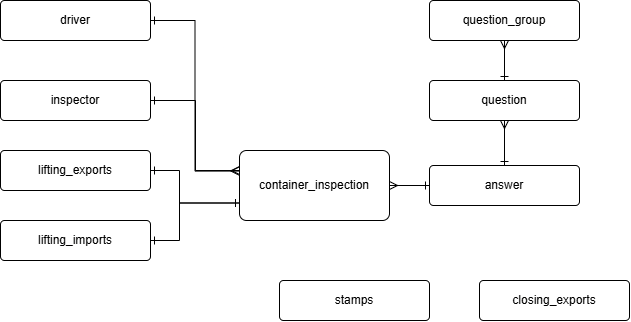

The diagram above was exported from draw.io. Its source (the exported page's mxGraphModel, read from the mxfile embedded in the PNG):
<mxGraphModel dx="4134" dy="1918" grid="1" gridSize="10" guides="1" tooltips="1" connect="1" arrows="1" fold="1" page="1" pageScale="1" pageWidth="827" pageHeight="1169" math="0" shadow="0">
  <root>
    <mxCell id="0" />
    <mxCell id="1" parent="0" />
    <mxCell id="GM9JKRDpPDqSkcyTB5NL-1" parent="1" style="rounded=1;arcSize=10;whiteSpace=wrap;html=1;align=center;" value="driver" vertex="1">
      <mxGeometry height="40" width="150" x="-2419" y="-940" as="geometry" />
    </mxCell>
    <mxCell id="GM9JKRDpPDqSkcyTB5NL-4" edge="1" parent="1" source="GM9JKRDpPDqSkcyTB5NL-1" style="edgeStyle=orthogonalEdgeStyle;shape=connector;rounded=0;jumpStyle=sharp;orthogonalLoop=1;jettySize=auto;html=1;labelBackgroundColor=default;strokeColor=default;align=center;verticalAlign=middle;fontFamily=Helvetica;fontSize=12;fontColor=default;startArrow=ERone;startFill=0;endArrow=ERmany;endFill=0;startSize=6;entryX=-0.004;entryY=0.294;entryDx=0;entryDy=0;entryPerimeter=0;" target="GM9JKRDpPDqSkcyTB5NL-5">
      <mxGeometry relative="1" as="geometry" />
    </mxCell>
    <mxCell id="GM9JKRDpPDqSkcyTB5NL-5" parent="1" style="rounded=1;arcSize=10;whiteSpace=wrap;html=1;align=center;" value="container_inspection" vertex="1">
      <mxGeometry height="70" width="150" x="-2180" y="-790" as="geometry" />
    </mxCell>
    <mxCell id="GM9JKRDpPDqSkcyTB5NL-6" edge="1" parent="1" source="GM9JKRDpPDqSkcyTB5NL-7" style="edgeStyle=orthogonalEdgeStyle;shape=connector;rounded=0;jumpStyle=sharp;orthogonalLoop=1;jettySize=auto;html=1;exitX=1;exitY=0.5;exitDx=0;exitDy=0;labelBackgroundColor=default;strokeColor=default;align=center;verticalAlign=middle;fontFamily=Helvetica;fontSize=12;fontColor=default;startArrow=ERone;startFill=0;endArrow=ERmany;endFill=0;startSize=6;">
      <mxGeometry relative="1" as="geometry">
        <Array as="points">
          <mxPoint x="-2224" y="-840" />
          <mxPoint x="-2224" y="-770" />
          <mxPoint x="-2180" y="-770" />
        </Array>
        <mxPoint x="-2180" y="-770" as="targetPoint" />
      </mxGeometry>
    </mxCell>
    <mxCell id="GM9JKRDpPDqSkcyTB5NL-7" parent="1" style="rounded=1;arcSize=10;whiteSpace=wrap;html=1;align=center;" value="inspector" vertex="1">
      <mxGeometry height="40" width="150" x="-2419" y="-860" as="geometry" />
    </mxCell>
    <mxCell id="GM9JKRDpPDqSkcyTB5NL-8" parent="1" style="rounded=1;arcSize=10;whiteSpace=wrap;html=1;align=center;" value="answer" vertex="1">
      <mxGeometry height="40" width="150" x="-1990" y="-775" as="geometry" />
    </mxCell>
    <mxCell id="GM9JKRDpPDqSkcyTB5NL-9" parent="1" style="rounded=1;arcSize=10;whiteSpace=wrap;html=1;align=center;" value="question_group" vertex="1">
      <mxGeometry height="40" width="150" x="-1990" y="-940" as="geometry" />
    </mxCell>
    <mxCell id="GM9JKRDpPDqSkcyTB5NL-10" parent="1" style="rounded=1;arcSize=10;whiteSpace=wrap;html=1;align=center;" value="question" vertex="1">
      <mxGeometry height="40" width="150" x="-1990" y="-860" as="geometry" />
    </mxCell>
    <mxCell id="g6L-z3Ek7bvky2PbEcvk-1" parent="1" style="rounded=1;arcSize=10;whiteSpace=wrap;html=1;align=center;" value="lifting_exports" vertex="1">
      <mxGeometry height="40" width="150" x="-2419" y="-790" as="geometry" />
    </mxCell>
    <mxCell id="g6L-z3Ek7bvky2PbEcvk-2" parent="1" style="rounded=1;arcSize=10;whiteSpace=wrap;html=1;align=center;" value="lifting_imports" vertex="1">
      <mxGeometry height="40" width="150" x="-2419" y="-720" as="geometry" />
    </mxCell>
    <mxCell id="g6L-z3Ek7bvky2PbEcvk-3" edge="1" parent="1" source="GM9JKRDpPDqSkcyTB5NL-5" style="edgeStyle=orthogonalEdgeStyle;shape=connector;rounded=0;jumpStyle=sharp;orthogonalLoop=1;jettySize=auto;html=1;entryX=1;entryY=0.5;entryDx=0;entryDy=0;strokeColor=default;align=center;verticalAlign=middle;fontFamily=Helvetica;fontSize=11;fontColor=default;labelBackgroundColor=default;startArrow=ERone;startFill=0;startSize=6;endArrow=ERone;endFill=0;fillColor=#dae8fc;exitX=0;exitY=0.75;exitDx=0;exitDy=0;" target="g6L-z3Ek7bvky2PbEcvk-2">
      <mxGeometry relative="1" as="geometry">
        <Array as="points">
          <mxPoint x="-2240" y="-738" />
          <mxPoint x="-2240" y="-700" />
        </Array>
        <mxPoint x="-2108" y="-650" as="sourcePoint" />
        <mxPoint x="-1880" y="-160" as="targetPoint" />
      </mxGeometry>
    </mxCell>
    <mxCell id="g6L-z3Ek7bvky2PbEcvk-4" edge="1" parent="1" source="GM9JKRDpPDqSkcyTB5NL-5" style="edgeStyle=orthogonalEdgeStyle;shape=connector;rounded=0;jumpStyle=sharp;orthogonalLoop=1;jettySize=auto;html=1;entryX=1;entryY=0.5;entryDx=0;entryDy=0;strokeColor=default;align=center;verticalAlign=middle;fontFamily=Helvetica;fontSize=11;fontColor=default;labelBackgroundColor=default;startArrow=ERone;startFill=0;startSize=6;endArrow=ERone;endFill=0;fillColor=#dae8fc;exitX=0;exitY=0.75;exitDx=0;exitDy=0;" target="g6L-z3Ek7bvky2PbEcvk-1">
      <mxGeometry relative="1" as="geometry">
        <Array as="points">
          <mxPoint x="-2240" y="-738" />
          <mxPoint x="-2240" y="-770" />
        </Array>
        <mxPoint x="-2211" y="-749.03" as="sourcePoint" />
        <mxPoint x="-2300" y="-712.03" as="targetPoint" />
      </mxGeometry>
    </mxCell>
    <mxCell id="g6L-z3Ek7bvky2PbEcvk-5" parent="1" style="rounded=1;arcSize=10;whiteSpace=wrap;html=1;align=center;" value="stamps" vertex="1">
      <mxGeometry height="40" width="150" x="-2140" y="-660" as="geometry" />
    </mxCell>
    <mxCell id="g6L-z3Ek7bvky2PbEcvk-6" parent="1" style="rounded=1;arcSize=10;whiteSpace=wrap;html=1;align=center;" value="closing_exports" vertex="1">
      <mxGeometry height="40" width="150" x="-1940" y="-660" as="geometry" />
    </mxCell>
    <mxCell id="g6L-z3Ek7bvky2PbEcvk-7" edge="1" parent="1" source="GM9JKRDpPDqSkcyTB5NL-8" style="edgeStyle=orthogonalEdgeStyle;shape=connector;rounded=0;jumpStyle=sharp;orthogonalLoop=1;jettySize=auto;html=1;labelBackgroundColor=default;strokeColor=default;align=center;verticalAlign=middle;fontFamily=Helvetica;fontSize=12;fontColor=default;startArrow=ERone;startFill=0;endArrow=ERmany;endFill=0;startSize=6;entryX=1;entryY=0.5;entryDx=0;entryDy=0;exitX=0;exitY=0.5;exitDx=0;exitDy=0;" target="GM9JKRDpPDqSkcyTB5NL-5">
      <mxGeometry relative="1" as="geometry">
        <Array as="points">
          <mxPoint x="-2010" y="-755" />
          <mxPoint x="-2010" y="-755" />
        </Array>
        <mxPoint x="-1880" y="-900" as="sourcePoint" />
        <mxPoint x="-2012" y="-759" as="targetPoint" />
      </mxGeometry>
    </mxCell>
    <mxCell id="g6L-z3Ek7bvky2PbEcvk-8" edge="1" parent="1" source="GM9JKRDpPDqSkcyTB5NL-8" style="edgeStyle=orthogonalEdgeStyle;shape=connector;rounded=0;jumpStyle=sharp;orthogonalLoop=1;jettySize=auto;html=1;labelBackgroundColor=default;strokeColor=default;align=center;verticalAlign=middle;fontFamily=Helvetica;fontSize=12;fontColor=default;startArrow=ERone;startFill=0;endArrow=ERmany;endFill=0;startSize=6;exitX=0.5;exitY=0;exitDx=0;exitDy=0;entryX=0.5;entryY=1;entryDx=0;entryDy=0;" target="GM9JKRDpPDqSkcyTB5NL-10">
      <mxGeometry relative="1" as="geometry">
        <Array as="points">
          <mxPoint x="-1915" y="-800" />
          <mxPoint x="-1915" y="-800" />
        </Array>
        <mxPoint x="-1800" y="-548" as="sourcePoint" />
        <mxPoint x="-1800" y="-790" as="targetPoint" />
      </mxGeometry>
    </mxCell>
    <mxCell id="g6L-z3Ek7bvky2PbEcvk-9" edge="1" parent="1" source="GM9JKRDpPDqSkcyTB5NL-10" style="edgeStyle=orthogonalEdgeStyle;shape=connector;rounded=0;jumpStyle=sharp;orthogonalLoop=1;jettySize=auto;html=1;labelBackgroundColor=default;strokeColor=default;align=center;verticalAlign=middle;fontFamily=Helvetica;fontSize=12;fontColor=default;startArrow=ERone;startFill=0;endArrow=ERmany;endFill=0;startSize=6;exitX=0.5;exitY=0;exitDx=0;exitDy=0;entryX=0.5;entryY=1;entryDx=0;entryDy=0;" target="GM9JKRDpPDqSkcyTB5NL-9">
      <mxGeometry relative="1" as="geometry">
        <Array as="points">
          <mxPoint x="-1915" y="-860" />
          <mxPoint x="-1915" y="-860" />
        </Array>
        <mxPoint x="-1830" y="-765" as="sourcePoint" />
        <mxPoint x="-1830" y="-810" as="targetPoint" />
      </mxGeometry>
    </mxCell>
  </root>
</mxGraphModel>